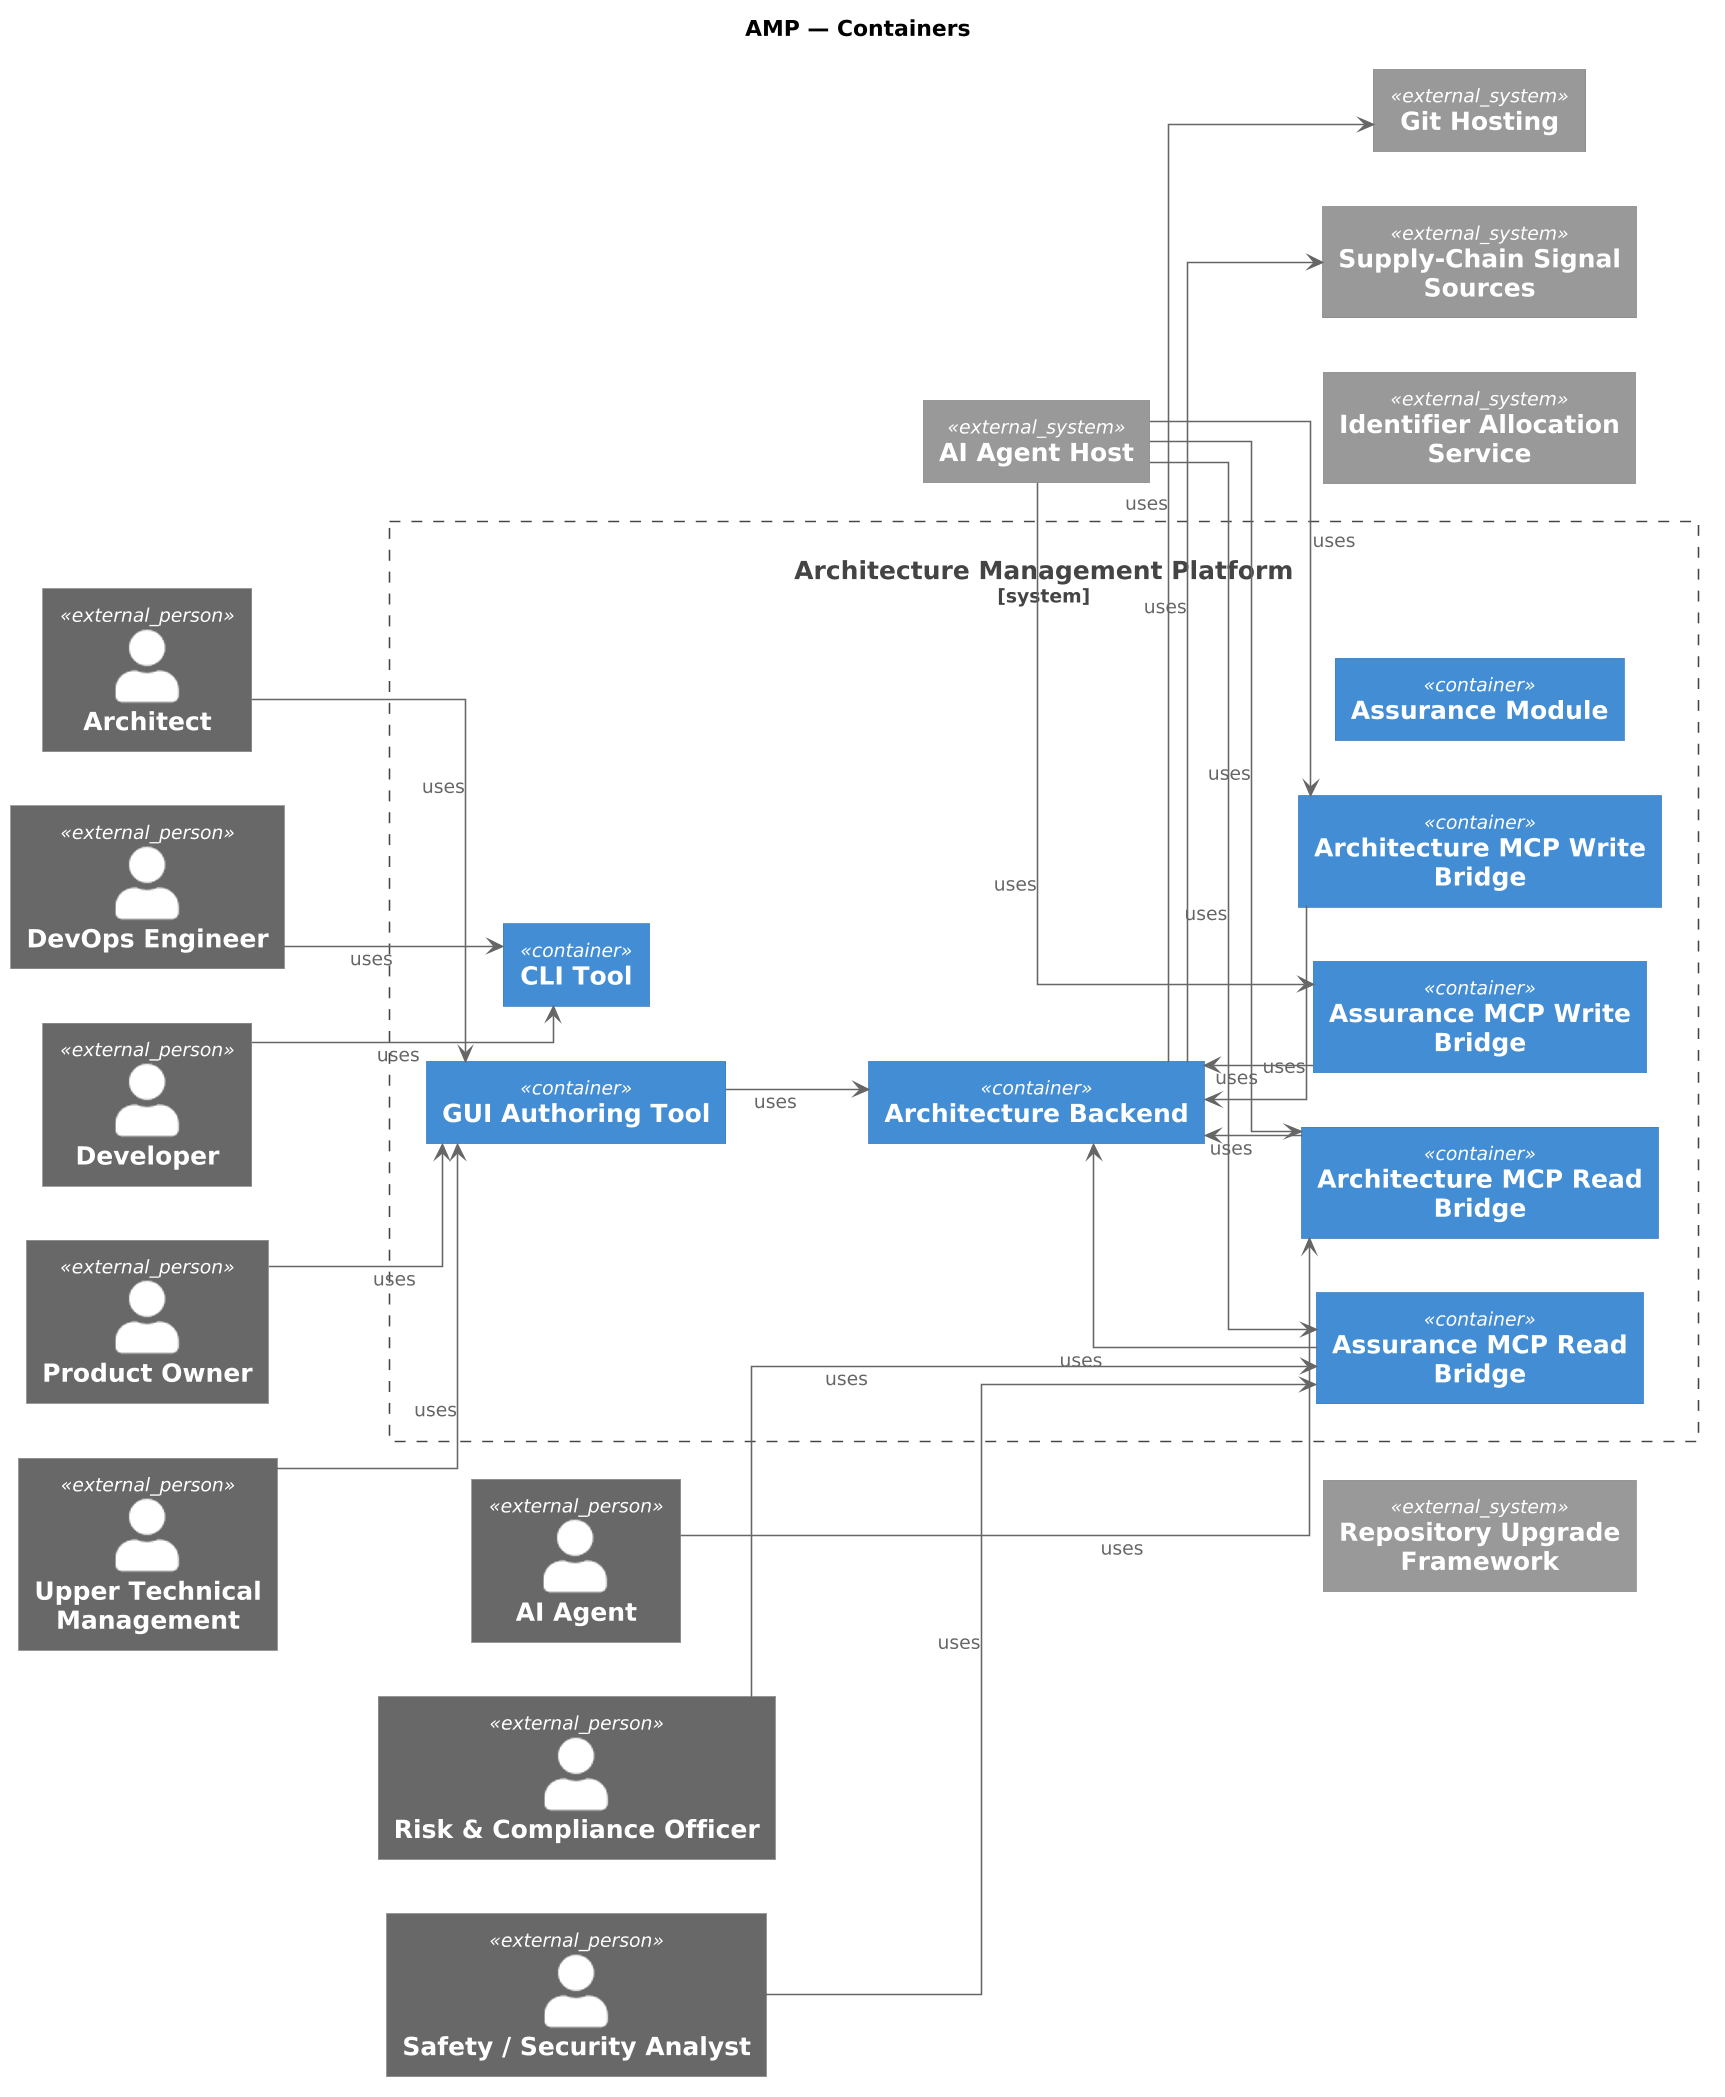

The diagram above was rendered by PlantUML. Its source (embedded in the PNG):
@startuml
skinparamlocked dpi 150
!include <C4/C4_Component>
left to right direction
skinparam shadowing false
skinparam linetype ortho
skinparam defaultTextAlignment center
skinparam wrapWidth 240
skinparam maxMessageSize 240

title AMP — Containers

System_Boundary(APP_hkrdtm, "Architecture Management Platform") {
  Container(APP_kjC6ex, "CLI Tool", "")
  Container(APP_lmO0mp, "GUI Authoring Tool", "")
  Container(APP_OYEmP1, "Architecture Backend", "")
  Container(APP_Ne0utf, "Architecture MCP Read Bridge", "")
  Container(APP_etTj9M, "Architecture MCP Write Bridge", "")
  Container(APP_iu_kKL, "Assurance MCP Read Bridge", "")
  Container(APP_js9xHR, "Assurance MCP Write Bridge", "")
  Container(GRP_rW_2nX, "Assurance Module", "")
  APP_kjC6ex -[hidden]right- APP_lmO0mp
  APP_lmO0mp -[hidden]right- APP_OYEmP1
  APP_OYEmP1 -[hidden]right- APP_Ne0utf
  APP_Ne0utf -[hidden]right- APP_etTj9M
  APP_etTj9M -[hidden]right- APP_iu_kKL
  APP_iu_kKL -[hidden]right- APP_js9xHR
  APP_js9xHR -[hidden]right- GRP_rW_2nX

}

Person_Ext(ACT_Nn7Oo7, "Architect")
Person_Ext(ACT_OLWiNc, "DevOps Engineer")
Person_Ext(ACT_Pp8Qq8, "Developer")
Person_Ext(ACT_Rr9Ss9, "Product Owner")
Person_Ext(ACT_Ut1Vv1, "Upper Technical Management")
System_Ext(APP_v6AXNw, "AI Agent Host")
System_Ext(APP_Je9pmw, "Git Hosting")
System_Ext(APP_JqIBPJ, "Supply-Chain Signal Sources")
System_Ext(APP_AeU7V3, "Identifier Allocation Service")
System_Ext(APP_OZbaBh, "Repository Upgrade Framework")
Person_Ext(ROL_udXPfB, "AI Agent")
Person_Ext(ROL_abNYhO, "Risk & Compliance Officer")
Person_Ext(ROL_yswDMB, "Safety / Security Analyst")

ACT_Nn7Oo7 -[hidden]right- ACT_OLWiNc
ACT_OLWiNc -[hidden]right- ACT_Pp8Qq8
ACT_Pp8Qq8 -[hidden]right- ACT_Rr9Ss9
ACT_Rr9Ss9 -[hidden]right- ACT_Ut1Vv1
ACT_Ut1Vv1 -[hidden]right- ROL_udXPfB
ROL_udXPfB -[hidden]right- ROL_abNYhO
ROL_abNYhO -[hidden]right- ROL_yswDMB
ROL_yswDMB -[hidden]right- APP_hkrdtm
APP_hkrdtm -[hidden]right- APP_v6AXNw
APP_v6AXNw -[hidden]right- APP_Je9pmw
APP_Je9pmw -[hidden]right- APP_JqIBPJ
APP_JqIBPJ -[hidden]right- APP_AeU7V3
APP_AeU7V3 -[hidden]right- APP_OZbaBh


ACT_Nn7Oo7 --> APP_lmO0mp : uses
ACT_OLWiNc --> APP_kjC6ex : uses
ACT_Pp8Qq8 --> APP_kjC6ex : uses
ACT_Rr9Ss9 --> APP_lmO0mp : uses
ACT_Ut1Vv1 --> APP_lmO0mp : uses
APP_lmO0mp --> APP_OYEmP1 : uses
APP_Ne0utf --> APP_OYEmP1 : uses
APP_etTj9M --> APP_OYEmP1 : uses
APP_iu_kKL --> APP_OYEmP1 : uses
APP_js9xHR --> APP_OYEmP1 : uses
APP_v6AXNw --> APP_Ne0utf : uses
APP_v6AXNw --> APP_etTj9M : uses
APP_v6AXNw --> APP_iu_kKL : uses
APP_v6AXNw --> APP_js9xHR : uses
APP_OYEmP1 --> APP_Je9pmw : uses
APP_OYEmP1 --> APP_JqIBPJ : uses
ROL_udXPfB --> APP_Ne0utf : uses
ROL_abNYhO --> APP_iu_kKL : uses
ROL_yswDMB --> APP_iu_kKL : uses
@enduml